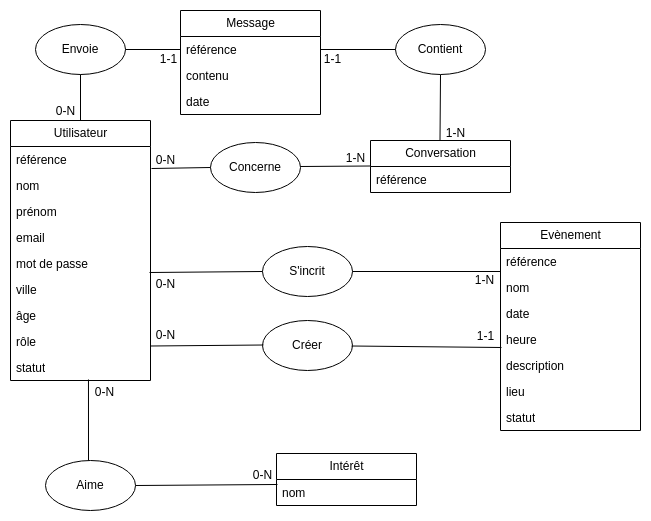

The diagram above was exported from draw.io. Its source (the exported page's mxGraphModel, read from the mxfile embedded in the PNG):
<mxGraphModel dx="1177" dy="382" grid="1" gridSize="10" guides="1" tooltips="1" connect="1" arrows="1" fold="1" page="1" pageScale="1" pageWidth="1169" pageHeight="827" background="#ffffff" math="0" shadow="0">
  <root>
    <mxCell id="0" />
    <mxCell id="1" parent="0" />
    <mxCell id="2" value="Utilisateur" style="swimlane;fontStyle=0;childLayout=stackLayout;horizontal=1;startSize=26;fillColor=none;horizontalStack=0;resizeParent=1;resizeParentMax=0;resizeLast=0;collapsible=1;marginBottom=0;html=1;" vertex="1" parent="1">
      <mxGeometry x="150" y="140" width="140" height="260" as="geometry" />
    </mxCell>
    <mxCell id="68" value="référence" style="text;strokeColor=none;fillColor=none;align=left;verticalAlign=top;spacingLeft=4;spacingRight=4;overflow=hidden;rotatable=0;points=[[0,0.5],[1,0.5]];portConstraint=eastwest;whiteSpace=wrap;html=1;" vertex="1" parent="2">
      <mxGeometry y="26" width="140" height="26" as="geometry" />
    </mxCell>
    <mxCell id="3" value="nom" style="text;strokeColor=none;fillColor=none;align=left;verticalAlign=top;spacingLeft=4;spacingRight=4;overflow=hidden;rotatable=0;points=[[0,0.5],[1,0.5]];portConstraint=eastwest;whiteSpace=wrap;html=1;" vertex="1" parent="2">
      <mxGeometry y="52" width="140" height="26" as="geometry" />
    </mxCell>
    <mxCell id="4" value="prénom" style="text;strokeColor=none;fillColor=none;align=left;verticalAlign=top;spacingLeft=4;spacingRight=4;overflow=hidden;rotatable=0;points=[[0,0.5],[1,0.5]];portConstraint=eastwest;whiteSpace=wrap;html=1;" vertex="1" parent="2">
      <mxGeometry y="78" width="140" height="26" as="geometry" />
    </mxCell>
    <mxCell id="6" value="email" style="text;strokeColor=none;fillColor=none;align=left;verticalAlign=top;spacingLeft=4;spacingRight=4;overflow=hidden;rotatable=0;points=[[0,0.5],[1,0.5]];portConstraint=eastwest;whiteSpace=wrap;html=1;" vertex="1" parent="2">
      <mxGeometry y="104" width="140" height="26" as="geometry" />
    </mxCell>
    <mxCell id="7" value="mot de passe" style="text;strokeColor=none;fillColor=none;align=left;verticalAlign=top;spacingLeft=4;spacingRight=4;overflow=hidden;rotatable=0;points=[[0,0.5],[1,0.5]];portConstraint=eastwest;whiteSpace=wrap;html=1;" vertex="1" parent="2">
      <mxGeometry y="130" width="140" height="26" as="geometry" />
    </mxCell>
    <mxCell id="8" value="ville" style="text;strokeColor=none;fillColor=none;align=left;verticalAlign=top;spacingLeft=4;spacingRight=4;overflow=hidden;rotatable=0;points=[[0,0.5],[1,0.5]];portConstraint=eastwest;whiteSpace=wrap;html=1;" vertex="1" parent="2">
      <mxGeometry y="156" width="140" height="26" as="geometry" />
    </mxCell>
    <mxCell id="9" value="âge" style="text;strokeColor=none;fillColor=none;align=left;verticalAlign=top;spacingLeft=4;spacingRight=4;overflow=hidden;rotatable=0;points=[[0,0.5],[1,0.5]];portConstraint=eastwest;whiteSpace=wrap;html=1;" vertex="1" parent="2">
      <mxGeometry y="182" width="140" height="26" as="geometry" />
    </mxCell>
    <mxCell id="10" value="rôle" style="text;strokeColor=none;fillColor=none;align=left;verticalAlign=top;spacingLeft=4;spacingRight=4;overflow=hidden;rotatable=0;points=[[0,0.5],[1,0.5]];portConstraint=eastwest;whiteSpace=wrap;html=1;" vertex="1" parent="2">
      <mxGeometry y="208" width="140" height="26" as="geometry" />
    </mxCell>
    <mxCell id="11" value="statut" style="text;strokeColor=none;fillColor=none;align=left;verticalAlign=top;spacingLeft=4;spacingRight=4;overflow=hidden;rotatable=0;points=[[0,0.5],[1,0.5]];portConstraint=eastwest;whiteSpace=wrap;html=1;" vertex="1" parent="2">
      <mxGeometry y="234" width="140" height="26" as="geometry" />
    </mxCell>
    <mxCell id="12" value="Message" style="swimlane;fontStyle=0;childLayout=stackLayout;horizontal=1;startSize=26;fillColor=none;horizontalStack=0;resizeParent=1;resizeParentMax=0;resizeLast=0;collapsible=1;marginBottom=0;html=1;" vertex="1" parent="1">
      <mxGeometry x="320" y="30" width="140" height="104" as="geometry" />
    </mxCell>
    <mxCell id="13" value="référence" style="text;strokeColor=none;fillColor=none;align=left;verticalAlign=top;spacingLeft=4;spacingRight=4;overflow=hidden;rotatable=0;points=[[0,0.5],[1,0.5]];portConstraint=eastwest;whiteSpace=wrap;html=1;" vertex="1" parent="12">
      <mxGeometry y="26" width="140" height="26" as="geometry" />
    </mxCell>
    <mxCell id="69" value="contenu" style="text;strokeColor=none;fillColor=none;align=left;verticalAlign=top;spacingLeft=4;spacingRight=4;overflow=hidden;rotatable=0;points=[[0,0.5],[1,0.5]];portConstraint=eastwest;whiteSpace=wrap;html=1;" vertex="1" parent="12">
      <mxGeometry y="52" width="140" height="26" as="geometry" />
    </mxCell>
    <mxCell id="14" value="date" style="text;strokeColor=none;fillColor=none;align=left;verticalAlign=top;spacingLeft=4;spacingRight=4;overflow=hidden;rotatable=0;points=[[0,0.5],[1,0.5]];portConstraint=eastwest;whiteSpace=wrap;html=1;" vertex="1" parent="12">
      <mxGeometry y="78" width="140" height="26" as="geometry" />
    </mxCell>
    <mxCell id="16" value="Evènement" style="swimlane;fontStyle=0;childLayout=stackLayout;horizontal=1;startSize=26;fillColor=none;horizontalStack=0;resizeParent=1;resizeParentMax=0;resizeLast=0;collapsible=1;marginBottom=0;html=1;" vertex="1" parent="1">
      <mxGeometry x="640" y="242" width="140" height="208" as="geometry" />
    </mxCell>
    <mxCell id="17" value="référence" style="text;strokeColor=none;fillColor=none;align=left;verticalAlign=top;spacingLeft=4;spacingRight=4;overflow=hidden;rotatable=0;points=[[0,0.5],[1,0.5]];portConstraint=eastwest;whiteSpace=wrap;html=1;" vertex="1" parent="16">
      <mxGeometry y="26" width="140" height="26" as="geometry" />
    </mxCell>
    <mxCell id="70" value="nom" style="text;strokeColor=none;fillColor=none;align=left;verticalAlign=top;spacingLeft=4;spacingRight=4;overflow=hidden;rotatable=0;points=[[0,0.5],[1,0.5]];portConstraint=eastwest;whiteSpace=wrap;html=1;" vertex="1" parent="16">
      <mxGeometry y="52" width="140" height="26" as="geometry" />
    </mxCell>
    <mxCell id="18" value="date" style="text;strokeColor=none;fillColor=none;align=left;verticalAlign=top;spacingLeft=4;spacingRight=4;overflow=hidden;rotatable=0;points=[[0,0.5],[1,0.5]];portConstraint=eastwest;whiteSpace=wrap;html=1;" vertex="1" parent="16">
      <mxGeometry y="78" width="140" height="26" as="geometry" />
    </mxCell>
    <mxCell id="19" value="heure" style="text;strokeColor=none;fillColor=none;align=left;verticalAlign=top;spacingLeft=4;spacingRight=4;overflow=hidden;rotatable=0;points=[[0,0.5],[1,0.5]];portConstraint=eastwest;whiteSpace=wrap;html=1;" vertex="1" parent="16">
      <mxGeometry y="104" width="140" height="26" as="geometry" />
    </mxCell>
    <mxCell id="20" value="description" style="text;strokeColor=none;fillColor=none;align=left;verticalAlign=top;spacingLeft=4;spacingRight=4;overflow=hidden;rotatable=0;points=[[0,0.5],[1,0.5]];portConstraint=eastwest;whiteSpace=wrap;html=1;" vertex="1" parent="16">
      <mxGeometry y="130" width="140" height="26" as="geometry" />
    </mxCell>
    <mxCell id="21" value="lieu" style="text;strokeColor=none;fillColor=none;align=left;verticalAlign=top;spacingLeft=4;spacingRight=4;overflow=hidden;rotatable=0;points=[[0,0.5],[1,0.5]];portConstraint=eastwest;whiteSpace=wrap;html=1;" vertex="1" parent="16">
      <mxGeometry y="156" width="140" height="26" as="geometry" />
    </mxCell>
    <mxCell id="22" value="statut" style="text;strokeColor=none;fillColor=none;align=left;verticalAlign=top;spacingLeft=4;spacingRight=4;overflow=hidden;rotatable=0;points=[[0,0.5],[1,0.5]];portConstraint=eastwest;whiteSpace=wrap;html=1;" vertex="1" parent="16">
      <mxGeometry y="182" width="140" height="26" as="geometry" />
    </mxCell>
    <mxCell id="23" value="Intérêt" style="swimlane;fontStyle=0;childLayout=stackLayout;horizontal=1;startSize=26;fillColor=none;horizontalStack=0;resizeParent=1;resizeParentMax=0;resizeLast=0;collapsible=1;marginBottom=0;html=1;" vertex="1" parent="1">
      <mxGeometry x="416" y="473" width="140" height="52" as="geometry" />
    </mxCell>
    <mxCell id="24" value="nom" style="text;strokeColor=none;fillColor=none;align=left;verticalAlign=top;spacingLeft=4;spacingRight=4;overflow=hidden;rotatable=0;points=[[0,0.5],[1,0.5]];portConstraint=eastwest;whiteSpace=wrap;html=1;" vertex="1" parent="23">
      <mxGeometry y="26" width="140" height="26" as="geometry" />
    </mxCell>
    <mxCell id="27" value="Conversation" style="swimlane;fontStyle=0;childLayout=stackLayout;horizontal=1;startSize=26;fillColor=none;horizontalStack=0;resizeParent=1;resizeParentMax=0;resizeLast=0;collapsible=1;marginBottom=0;html=1;" vertex="1" parent="1">
      <mxGeometry x="510" y="160" width="140" height="52" as="geometry" />
    </mxCell>
    <mxCell id="28" value="référence" style="text;strokeColor=none;fillColor=none;align=left;verticalAlign=top;spacingLeft=4;spacingRight=4;overflow=hidden;rotatable=0;points=[[0,0.5],[1,0.5]];portConstraint=eastwest;whiteSpace=wrap;html=1;" vertex="1" parent="27">
      <mxGeometry y="26" width="140" height="26" as="geometry" />
    </mxCell>
    <mxCell id="32" value="Envoie" style="ellipse;whiteSpace=wrap;html=1;" vertex="1" parent="1">
      <mxGeometry x="175" y="44" width="90" height="50" as="geometry" />
    </mxCell>
    <mxCell id="33" value="" style="endArrow=none;html=1;entryX=0.5;entryY=1;entryDx=0;entryDy=0;exitX=0.5;exitY=0;exitDx=0;exitDy=0;" edge="1" parent="1" source="2" target="32">
      <mxGeometry width="50" height="50" relative="1" as="geometry">
        <mxPoint x="195" y="144" as="sourcePoint" />
        <mxPoint x="245" y="94" as="targetPoint" />
      </mxGeometry>
    </mxCell>
    <mxCell id="34" value="" style="endArrow=none;html=1;entryX=1;entryY=0.5;entryDx=0;entryDy=0;exitX=0;exitY=0.5;exitDx=0;exitDy=0;" edge="1" parent="1" source="13" target="32">
      <mxGeometry width="50" height="50" relative="1" as="geometry">
        <mxPoint x="280" y="76" as="sourcePoint" />
        <mxPoint x="280" y="30" as="targetPoint" />
      </mxGeometry>
    </mxCell>
    <mxCell id="35" value="&lt;span style=&quot;color: rgb(0, 0, 0);&quot;&gt;0-N&lt;/span&gt;" style="text;html=1;align=center;verticalAlign=middle;resizable=0;points=[];autosize=1;strokeColor=none;fillColor=none;" vertex="1" parent="1">
      <mxGeometry x="185" y="116" width="40" height="30" as="geometry" />
    </mxCell>
    <mxCell id="36" value="&lt;span style=&quot;color: rgb(0, 0, 0);&quot;&gt;1-1&lt;/span&gt;" style="text;html=1;align=center;verticalAlign=middle;resizable=0;points=[];autosize=1;strokeColor=none;fillColor=none;" vertex="1" parent="1">
      <mxGeometry x="288" y="64" width="40" height="30" as="geometry" />
    </mxCell>
    <mxCell id="37" value="" style="endArrow=none;html=1;exitX=0.5;exitY=0;exitDx=0;exitDy=0;entryX=0.5;entryY=1;entryDx=0;entryDy=0;" edge="1" parent="1" target="38">
      <mxGeometry width="50" height="50" relative="1" as="geometry">
        <mxPoint x="579.5" y="160" as="sourcePoint" />
        <mxPoint x="580" y="100" as="targetPoint" />
      </mxGeometry>
    </mxCell>
    <mxCell id="38" value="Contient" style="ellipse;whiteSpace=wrap;html=1;" vertex="1" parent="1">
      <mxGeometry x="535" y="44" width="90" height="50" as="geometry" />
    </mxCell>
    <mxCell id="39" value="" style="endArrow=none;html=1;entryX=1;entryY=0.5;entryDx=0;entryDy=0;exitX=0;exitY=0.5;exitDx=0;exitDy=0;" edge="1" parent="1" source="38" target="13">
      <mxGeometry width="50" height="50" relative="1" as="geometry">
        <mxPoint x="530" y="69" as="sourcePoint" />
        <mxPoint x="460" y="68.5" as="targetPoint" />
      </mxGeometry>
    </mxCell>
    <mxCell id="40" value="&lt;span style=&quot;color: rgb(0, 0, 0);&quot;&gt;1-N&lt;/span&gt;" style="text;html=1;align=center;verticalAlign=middle;resizable=0;points=[];autosize=1;strokeColor=none;fillColor=none;" vertex="1" parent="1">
      <mxGeometry x="575" y="138" width="40" height="30" as="geometry" />
    </mxCell>
    <mxCell id="41" value="&lt;span style=&quot;color: rgb(0, 0, 0);&quot;&gt;1-1&lt;/span&gt;" style="text;html=1;align=center;verticalAlign=middle;resizable=0;points=[];autosize=1;strokeColor=none;fillColor=none;" vertex="1" parent="1">
      <mxGeometry x="452" y="64" width="40" height="30" as="geometry" />
    </mxCell>
    <mxCell id="43" value="Concerne" style="ellipse;whiteSpace=wrap;html=1;" vertex="1" parent="1">
      <mxGeometry x="350" y="162" width="90" height="50" as="geometry" />
    </mxCell>
    <mxCell id="44" value="" style="endArrow=none;html=1;exitX=0;exitY=0.5;exitDx=0;exitDy=0;" edge="1" parent="1" source="43">
      <mxGeometry width="50" height="50" relative="1" as="geometry">
        <mxPoint x="362" y="184.5" as="sourcePoint" />
        <mxPoint x="291" y="188" as="targetPoint" />
      </mxGeometry>
    </mxCell>
    <mxCell id="45" value="&lt;span style=&quot;color: rgb(0, 0, 0);&quot;&gt;0-N&lt;/span&gt;" style="text;html=1;align=center;verticalAlign=middle;resizable=0;points=[];autosize=1;strokeColor=none;fillColor=none;" vertex="1" parent="1">
      <mxGeometry x="285" y="165" width="40" height="30" as="geometry" />
    </mxCell>
    <mxCell id="46" value="" style="endArrow=none;html=1;exitX=0;exitY=0.5;exitDx=0;exitDy=0;" edge="1" parent="1">
      <mxGeometry width="50" height="50" relative="1" as="geometry">
        <mxPoint x="510" y="185.5" as="sourcePoint" />
        <mxPoint x="440" y="186" as="targetPoint" />
      </mxGeometry>
    </mxCell>
    <mxCell id="49" value="&lt;span style=&quot;color: rgb(0, 0, 0);&quot;&gt;1-N&lt;/span&gt;" style="text;html=1;align=center;verticalAlign=middle;resizable=0;points=[];autosize=1;strokeColor=none;fillColor=none;" vertex="1" parent="1">
      <mxGeometry x="475" y="163" width="40" height="30" as="geometry" />
    </mxCell>
    <mxCell id="50" value="S'incrit" style="ellipse;whiteSpace=wrap;html=1;" vertex="1" parent="1">
      <mxGeometry x="402" y="266" width="90" height="50" as="geometry" />
    </mxCell>
    <mxCell id="52" value="" style="endArrow=none;html=1;entryX=0.993;entryY=0.846;entryDx=0;entryDy=0;entryPerimeter=0;exitX=0;exitY=0.5;exitDx=0;exitDy=0;" edge="1" parent="1" source="50" target="7">
      <mxGeometry width="50" height="50" relative="1" as="geometry">
        <mxPoint x="410" y="320" as="sourcePoint" />
        <mxPoint x="285" y="315.5" as="targetPoint" />
      </mxGeometry>
    </mxCell>
    <mxCell id="53" value="" style="endArrow=none;html=1;entryX=0;entryY=0.885;entryDx=0;entryDy=0;entryPerimeter=0;exitX=1;exitY=0.5;exitDx=0;exitDy=0;" edge="1" parent="1" source="50" target="17">
      <mxGeometry width="50" height="50" relative="1" as="geometry">
        <mxPoint x="482.04" y="281.01" as="sourcePoint" />
        <mxPoint x="644" y="279.99800000000005" as="targetPoint" />
      </mxGeometry>
    </mxCell>
    <mxCell id="54" value="&lt;span style=&quot;color: rgb(0, 0, 0);&quot;&gt;0-N&lt;/span&gt;" style="text;html=1;align=center;verticalAlign=middle;resizable=0;points=[];autosize=1;strokeColor=none;fillColor=none;" vertex="1" parent="1">
      <mxGeometry x="285" y="289" width="40" height="30" as="geometry" />
    </mxCell>
    <mxCell id="55" value="&lt;span style=&quot;color: rgb(0, 0, 0);&quot;&gt;1-N&lt;/span&gt;" style="text;html=1;align=center;verticalAlign=middle;resizable=0;points=[];autosize=1;strokeColor=none;fillColor=none;" vertex="1" parent="1">
      <mxGeometry x="604" y="285" width="40" height="30" as="geometry" />
    </mxCell>
    <mxCell id="57" value="Créer" style="ellipse;whiteSpace=wrap;html=1;" vertex="1" parent="1">
      <mxGeometry x="402" y="340" width="90" height="50" as="geometry" />
    </mxCell>
    <mxCell id="58" value="" style="endArrow=none;html=1;entryX=0.993;entryY=0.846;entryDx=0;entryDy=0;entryPerimeter=0;exitX=0;exitY=0.5;exitDx=0;exitDy=0;" edge="1" parent="1">
      <mxGeometry width="50" height="50" relative="1" as="geometry">
        <mxPoint x="403" y="364.5" as="sourcePoint" />
        <mxPoint x="290" y="365.5" as="targetPoint" />
      </mxGeometry>
    </mxCell>
    <mxCell id="59" value="" style="endArrow=none;html=1;entryX=0.993;entryY=0.846;entryDx=0;entryDy=0;entryPerimeter=0;exitX=0.007;exitY=0.808;exitDx=0;exitDy=0;exitPerimeter=0;" edge="1" parent="1" source="19">
      <mxGeometry width="50" height="50" relative="1" as="geometry">
        <mxPoint x="604" y="364.5" as="sourcePoint" />
        <mxPoint x="491" y="365.5" as="targetPoint" />
      </mxGeometry>
    </mxCell>
    <mxCell id="60" value="&lt;span style=&quot;color: rgb(0, 0, 0);&quot;&gt;0-N&lt;/span&gt;" style="text;html=1;align=center;verticalAlign=middle;resizable=0;points=[];autosize=1;strokeColor=none;fillColor=none;" vertex="1" parent="1">
      <mxGeometry x="285" y="340" width="40" height="30" as="geometry" />
    </mxCell>
    <mxCell id="61" value="&lt;span style=&quot;color: rgb(0, 0, 0);&quot;&gt;1-1&lt;/span&gt;" style="text;html=1;align=center;verticalAlign=middle;resizable=0;points=[];autosize=1;strokeColor=none;fillColor=none;" vertex="1" parent="1">
      <mxGeometry x="605" y="341" width="40" height="30" as="geometry" />
    </mxCell>
    <mxCell id="62" value="Aime" style="ellipse;whiteSpace=wrap;html=1;" vertex="1" parent="1">
      <mxGeometry x="185" y="480" width="90" height="50" as="geometry" />
    </mxCell>
    <mxCell id="63" value="" style="endArrow=none;html=1;entryX=0.557;entryY=0.962;entryDx=0;entryDy=0;entryPerimeter=0;exitX=0.5;exitY=0;exitDx=0;exitDy=0;" edge="1" parent="1" target="11">
      <mxGeometry width="50" height="50" relative="1" as="geometry">
        <mxPoint x="228" y="480" as="sourcePoint" />
        <mxPoint x="229" y="426.99" as="targetPoint" />
      </mxGeometry>
    </mxCell>
    <mxCell id="64" value="" style="endArrow=none;html=1;entryX=0.007;entryY=0.192;entryDx=0;entryDy=0;entryPerimeter=0;exitX=1;exitY=0.5;exitDx=0;exitDy=0;" edge="1" parent="1" source="62" target="24">
      <mxGeometry width="50" height="50" relative="1" as="geometry">
        <mxPoint x="275" y="472" as="sourcePoint" />
        <mxPoint x="325" y="422" as="targetPoint" />
      </mxGeometry>
    </mxCell>
    <mxCell id="66" value="&lt;span style=&quot;color: rgb(0, 0, 0);&quot;&gt;0-N&lt;/span&gt;" style="text;html=1;align=center;verticalAlign=middle;resizable=0;points=[];autosize=1;strokeColor=none;fillColor=none;" vertex="1" parent="1">
      <mxGeometry x="224" y="397" width="40" height="30" as="geometry" />
    </mxCell>
    <mxCell id="67" value="&lt;span style=&quot;color: rgb(0, 0, 0);&quot;&gt;0-N&lt;/span&gt;" style="text;html=1;align=center;verticalAlign=middle;resizable=0;points=[];autosize=1;strokeColor=none;fillColor=none;" vertex="1" parent="1">
      <mxGeometry x="382" y="480" width="40" height="30" as="geometry" />
    </mxCell>
  </root>
</mxGraphModel>